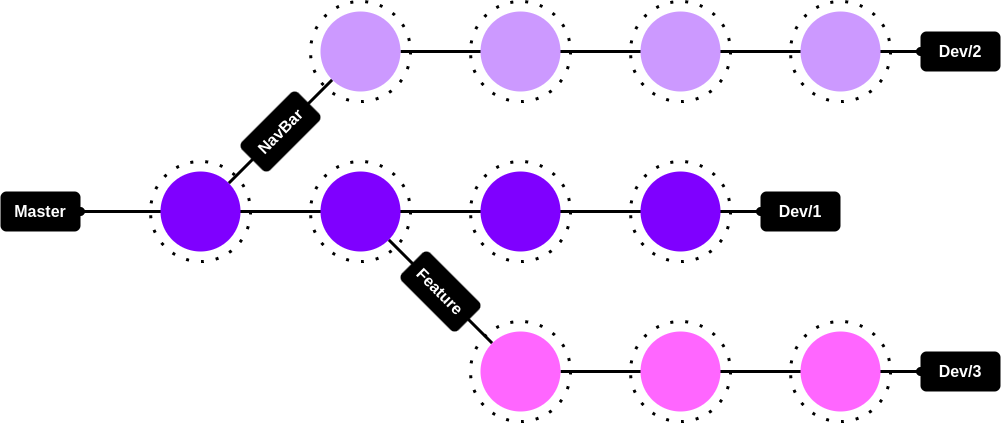

The diagram above was exported from draw.io. Its source (the exported page's mxGraphModel, read from the mxfile embedded in the PNG):
<mxGraphModel dx="2523" dy="1027" grid="1" gridSize="10" guides="1" tooltips="1" connect="1" arrows="1" fold="1" page="1" pageScale="1" pageWidth="850" pageHeight="1100" math="0" shadow="0">
  <root>
    <mxCell id="0" />
    <mxCell id="1" parent="0" />
    <mxCell id="2" value="" style="ellipse;whiteSpace=wrap;html=1;fillColor=none;strokeColor=default;fontColor=#ffffff;strokeWidth=3;dashed=1;dashPattern=1 4;" vertex="1" parent="1">
      <mxGeometry x="280" y="850" width="100" height="100" as="geometry" />
    </mxCell>
    <mxCell id="3" style="edgeStyle=orthogonalEdgeStyle;rounded=0;orthogonalLoop=1;jettySize=auto;html=1;strokeWidth=3;endArrow=oval;endFill=1;startArrow=oval;startFill=1;" edge="1" parent="1">
      <mxGeometry relative="1" as="geometry">
        <mxPoint x="569.9999999999995" y="900" as="targetPoint" />
        <mxPoint x="-110.00000000000045" y="900" as="sourcePoint" />
        <Array as="points">
          <mxPoint x="430" y="900" />
          <mxPoint x="430" y="900" />
        </Array>
      </mxGeometry>
    </mxCell>
    <mxCell id="4" value="" style="ellipse;whiteSpace=wrap;html=1;fillColor=#7F00FF;strokeColor=none;" vertex="1" parent="1">
      <mxGeometry x="290" y="860" width="80" height="80" as="geometry" />
    </mxCell>
    <mxCell id="5" value="" style="ellipse;whiteSpace=wrap;html=1;fillColor=#7F00FF;strokeColor=none;" vertex="1" parent="1">
      <mxGeometry x="450" y="860" width="80" height="80" as="geometry" />
    </mxCell>
    <mxCell id="6" style="rounded=0;orthogonalLoop=1;jettySize=auto;html=1;exitX=1;exitY=0;exitDx=0;exitDy=0;entryX=0;entryY=1;entryDx=0;entryDy=0;fontSize=10;fontColor=#000000;startArrow=none;startFill=0;endArrow=none;endFill=0;strokeColor=#000000;strokeWidth=3;elbow=vertical;" edge="1" source="7" target="12" parent="1">
      <mxGeometry relative="1" as="geometry" />
    </mxCell>
    <mxCell id="7" value="" style="ellipse;whiteSpace=wrap;html=1;fillColor=#7F00FF;strokeColor=none;" vertex="1" parent="1">
      <mxGeometry x="-30" y="860" width="80" height="80" as="geometry" />
    </mxCell>
    <mxCell id="8" style="edgeStyle=none;rounded=0;orthogonalLoop=1;jettySize=auto;html=1;exitX=1;exitY=1;exitDx=0;exitDy=0;entryX=0;entryY=0;entryDx=0;entryDy=0;fontSize=10;fontColor=#000000;startArrow=none;startFill=0;endArrow=none;endFill=0;strokeColor=#000000;strokeWidth=3;elbow=vertical;" edge="1" source="9" target="14" parent="1">
      <mxGeometry relative="1" as="geometry" />
    </mxCell>
    <mxCell id="9" value="" style="ellipse;whiteSpace=wrap;html=1;fillColor=#7F00FF;strokeColor=none;" vertex="1" parent="1">
      <mxGeometry x="130" y="860" width="80" height="80" as="geometry" />
    </mxCell>
    <mxCell id="10" value="&lt;font style=&quot;font-size: 16px&quot;&gt;Master&lt;/font&gt;" style="rounded=1;whiteSpace=wrap;html=1;fillColor=#000000;strokeColor=none;fontColor=#FFFFFF;fontStyle=1" vertex="1" parent="1">
      <mxGeometry x="-190" y="880" width="80" height="40" as="geometry" />
    </mxCell>
    <mxCell id="11" style="edgeStyle=none;rounded=0;orthogonalLoop=1;jettySize=auto;html=1;exitX=1;exitY=0.5;exitDx=0;exitDy=0;fontSize=10;fontColor=#000000;startArrow=none;startFill=0;endArrow=oval;endFill=1;strokeColor=#000000;strokeWidth=3;elbow=vertical;" edge="1" source="12" parent="1">
      <mxGeometry relative="1" as="geometry">
        <mxPoint x="729.9999999999995" y="740" as="targetPoint" />
      </mxGeometry>
    </mxCell>
    <mxCell id="12" value="" style="ellipse;whiteSpace=wrap;html=1;fillColor=#CC99FF;strokeColor=none;" vertex="1" parent="1">
      <mxGeometry x="130" y="700" width="80" height="80" as="geometry" />
    </mxCell>
    <mxCell id="13" style="edgeStyle=none;rounded=0;orthogonalLoop=1;jettySize=auto;html=1;exitX=1;exitY=0.5;exitDx=0;exitDy=0;fontSize=10;fontColor=#000000;startArrow=none;startFill=0;endArrow=oval;endFill=1;strokeColor=#000000;strokeWidth=3;elbow=vertical;" edge="1" source="14" parent="1">
      <mxGeometry relative="1" as="geometry">
        <mxPoint x="729.9999999999995" y="1060" as="targetPoint" />
      </mxGeometry>
    </mxCell>
    <mxCell id="14" value="" style="ellipse;whiteSpace=wrap;html=1;fillColor=#FF66FF;strokeColor=none;" vertex="1" parent="1">
      <mxGeometry x="290" y="1020" width="80" height="80" as="geometry" />
    </mxCell>
    <mxCell id="15" value="" style="ellipse;whiteSpace=wrap;html=1;fillColor=#CC99FF;strokeColor=none;" vertex="1" parent="1">
      <mxGeometry x="290" y="700" width="80" height="80" as="geometry" />
    </mxCell>
    <mxCell id="16" value="" style="ellipse;whiteSpace=wrap;html=1;fillColor=#CC99FF;strokeColor=none;" vertex="1" parent="1">
      <mxGeometry x="450" y="700" width="80" height="80" as="geometry" />
    </mxCell>
    <mxCell id="17" value="" style="ellipse;whiteSpace=wrap;html=1;fillColor=#CC99FF;strokeColor=none;" vertex="1" parent="1">
      <mxGeometry x="610" y="700" width="80" height="80" as="geometry" />
    </mxCell>
    <mxCell id="18" value="" style="ellipse;whiteSpace=wrap;html=1;fillColor=#FF66FF;strokeColor=none;" vertex="1" parent="1">
      <mxGeometry x="450" y="1020" width="80" height="80" as="geometry" />
    </mxCell>
    <mxCell id="19" value="" style="ellipse;whiteSpace=wrap;html=1;fillColor=#FF66FF;strokeColor=none;" vertex="1" parent="1">
      <mxGeometry x="610" y="1020" width="80" height="80" as="geometry" />
    </mxCell>
    <mxCell id="20" value="" style="ellipse;whiteSpace=wrap;html=1;fillColor=none;strokeColor=default;fontColor=#ffffff;strokeWidth=3;dashed=1;dashPattern=1 4;" vertex="1" parent="1">
      <mxGeometry x="120" y="850" width="100" height="100" as="geometry" />
    </mxCell>
    <mxCell id="21" value="" style="ellipse;whiteSpace=wrap;html=1;fillColor=none;strokeColor=default;fontColor=#ffffff;strokeWidth=3;dashed=1;dashPattern=1 4;" vertex="1" parent="1">
      <mxGeometry x="-40" y="850" width="100" height="100" as="geometry" />
    </mxCell>
    <mxCell id="22" value="" style="ellipse;whiteSpace=wrap;html=1;fillColor=none;strokeColor=default;fontColor=#ffffff;strokeWidth=3;dashed=1;dashPattern=1 4;" vertex="1" parent="1">
      <mxGeometry x="280" y="690" width="100" height="100" as="geometry" />
    </mxCell>
    <mxCell id="23" value="" style="ellipse;whiteSpace=wrap;html=1;fillColor=none;strokeColor=default;fontColor=#ffffff;strokeWidth=3;dashed=1;dashPattern=1 4;" vertex="1" parent="1">
      <mxGeometry x="440" y="690" width="100" height="100" as="geometry" />
    </mxCell>
    <mxCell id="24" value="" style="ellipse;whiteSpace=wrap;html=1;fillColor=none;strokeColor=default;fontColor=#ffffff;strokeWidth=3;dashed=1;dashPattern=1 4;" vertex="1" parent="1">
      <mxGeometry x="600" y="690" width="100" height="100" as="geometry" />
    </mxCell>
    <mxCell id="25" value="" style="ellipse;whiteSpace=wrap;html=1;fillColor=none;strokeColor=default;fontColor=#ffffff;strokeWidth=3;dashed=1;dashPattern=1 4;" vertex="1" parent="1">
      <mxGeometry x="440" y="850" width="100" height="100" as="geometry" />
    </mxCell>
    <mxCell id="26" value="" style="ellipse;whiteSpace=wrap;html=1;fillColor=none;strokeColor=default;fontColor=#ffffff;strokeWidth=3;dashed=1;dashPattern=1 4;" vertex="1" parent="1">
      <mxGeometry x="440" y="1010" width="100" height="100" as="geometry" />
    </mxCell>
    <mxCell id="27" value="" style="ellipse;whiteSpace=wrap;html=1;fillColor=none;strokeColor=default;fontColor=#ffffff;strokeWidth=3;dashed=1;dashPattern=1 4;" vertex="1" parent="1">
      <mxGeometry x="600" y="1010" width="100" height="100" as="geometry" />
    </mxCell>
    <mxCell id="28" value="&lt;span style=&quot;font-size: 16px&quot;&gt;NavBar&lt;/span&gt;" style="rounded=1;whiteSpace=wrap;html=1;fillColor=#000000;strokeColor=none;fontColor=#FFFFFF;fontStyle=1;rotation=-45;" vertex="1" parent="1">
      <mxGeometry x="50" y="800" width="80" height="40" as="geometry" />
    </mxCell>
    <mxCell id="29" value="&lt;font style=&quot;font-size: 16px&quot;&gt;Feature&lt;/font&gt;" style="rounded=1;whiteSpace=wrap;html=1;fillColor=#000000;strokeColor=none;fontColor=#FFFFFF;fontStyle=1;rotation=45;" vertex="1" parent="1">
      <mxGeometry x="210" y="960" width="80" height="40" as="geometry" />
    </mxCell>
    <mxCell id="30" value="" style="ellipse;whiteSpace=wrap;html=1;fillColor=none;strokeColor=default;fontColor=#ffffff;strokeWidth=3;dashed=1;dashPattern=1 4;" vertex="1" parent="1">
      <mxGeometry x="120" y="690" width="100" height="100" as="geometry" />
    </mxCell>
    <mxCell id="31" value="" style="ellipse;whiteSpace=wrap;html=1;fillColor=none;strokeColor=default;fontColor=#ffffff;strokeWidth=3;dashed=1;dashPattern=1 4;" vertex="1" parent="1">
      <mxGeometry x="280" y="1010" width="100" height="100" as="geometry" />
    </mxCell>
    <mxCell id="32" value="&lt;font style=&quot;font-size: 16px&quot;&gt;Dev/1&lt;/font&gt;" style="rounded=1;whiteSpace=wrap;html=1;fillColor=#000000;strokeColor=none;fontColor=#FFFFFF;fontStyle=1" vertex="1" parent="1">
      <mxGeometry x="570" y="880" width="80" height="40" as="geometry" />
    </mxCell>
    <mxCell id="33" value="&lt;font style=&quot;font-size: 16px&quot;&gt;Dev/2&lt;/font&gt;" style="rounded=1;whiteSpace=wrap;html=1;fillColor=#000000;strokeColor=none;fontColor=#FFFFFF;fontStyle=1" vertex="1" parent="1">
      <mxGeometry x="730" y="720" width="80" height="40" as="geometry" />
    </mxCell>
    <mxCell id="34" value="&lt;font style=&quot;font-size: 16px&quot;&gt;Dev/3&lt;/font&gt;" style="rounded=1;whiteSpace=wrap;html=1;fillColor=#000000;strokeColor=none;fontColor=#FFFFFF;fontStyle=1" vertex="1" parent="1">
      <mxGeometry x="730" y="1040" width="80" height="40" as="geometry" />
    </mxCell>
  </root>
</mxGraphModel>